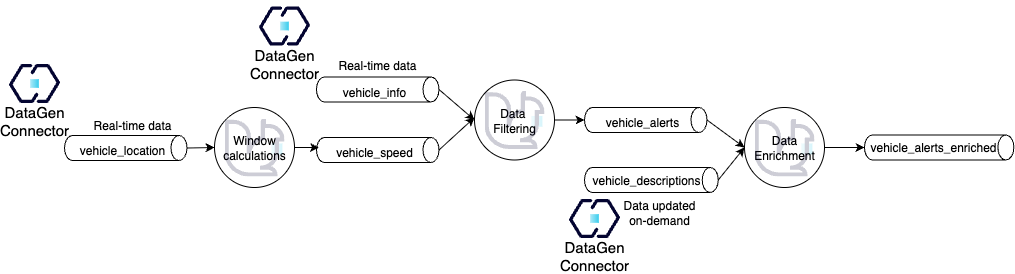

The diagram above was exported from draw.io. Its source (the exported page's mxGraphModel, read from the mxfile embedded in the PNG):
<mxGraphModel dx="1389" dy="1087" grid="1" gridSize="10" guides="1" tooltips="1" connect="1" arrows="1" fold="1" page="1" pageScale="1" pageWidth="827" pageHeight="1169" math="0" shadow="0">
  <root>
    <mxCell id="0" />
    <mxCell id="1" parent="0" />
    <mxCell id="2" value="" style="group" vertex="1" connectable="0" parent="1">
      <mxGeometry x="100" y="388" width="122.5" height="25" as="geometry" />
    </mxCell>
    <mxCell id="3" value="" style="shape=cylinder3;whiteSpace=wrap;html=1;boundedLbl=1;backgroundOutline=1;size=8;rotation=90;" vertex="1" parent="2">
      <mxGeometry x="48.75" y="-48.75" width="25" height="122.5" as="geometry" />
    </mxCell>
    <mxCell id="4" value="vehicle_location" style="text;html=1;align=center;verticalAlign=middle;whiteSpace=wrap;rounded=0;" vertex="1" parent="2">
      <mxGeometry x="2.5" y="5" width="110" height="20" as="geometry" />
    </mxCell>
    <mxCell id="5" value="Real-time data" style="text;html=1;align=center;verticalAlign=middle;whiteSpace=wrap;rounded=0;" vertex="1" parent="1">
      <mxGeometry x="123" y="363" width="90" height="30" as="geometry" />
    </mxCell>
    <mxCell id="6" value="" style="group" vertex="1" connectable="0" parent="1">
      <mxGeometry x="250" y="360" width="80" height="80" as="geometry" />
    </mxCell>
    <mxCell id="7" value="Window calculations" style="ellipse;whiteSpace=wrap;html=1;aspect=fixed;" vertex="1" parent="6">
      <mxGeometry width="80" height="80" as="geometry" />
    </mxCell>
    <mxCell id="8" value="" style="shape=image;verticalLabelPosition=bottom;verticalAlign=top;imageAspect=0;image=data:image/svg+xml,(base64 omitted: 2360 chars);fontSize=12;strokeWidth=1;opacity=20;" vertex="1" parent="6">
      <mxGeometry x="10" y="11" width="60" height="58" as="geometry" />
    </mxCell>
    <mxCell id="9" value="" style="group" vertex="1" connectable="0" parent="1">
      <mxGeometry x="352" y="390" width="122.5" height="25" as="geometry" />
    </mxCell>
    <mxCell id="10" value="" style="shape=cylinder3;whiteSpace=wrap;html=1;boundedLbl=1;backgroundOutline=1;size=8;rotation=90;" vertex="1" parent="9">
      <mxGeometry x="48.75" y="-48.75" width="25" height="122.5" as="geometry" />
    </mxCell>
    <mxCell id="11" value="vehicle_speed" style="text;html=1;align=center;verticalAlign=middle;whiteSpace=wrap;rounded=0;" vertex="1" parent="9">
      <mxGeometry x="2.5" y="5" width="110" height="20" as="geometry" />
    </mxCell>
    <mxCell id="12" value="" style="group" vertex="1" connectable="0" parent="1">
      <mxGeometry x="352" y="329.5" width="122.5" height="25" as="geometry" />
    </mxCell>
    <mxCell id="13" value="" style="shape=cylinder3;whiteSpace=wrap;html=1;boundedLbl=1;backgroundOutline=1;size=8;rotation=90;" vertex="1" parent="12">
      <mxGeometry x="48.75" y="-48.75" width="25" height="122.5" as="geometry" />
    </mxCell>
    <mxCell id="14" value="vehicle_info" style="text;html=1;align=center;verticalAlign=middle;whiteSpace=wrap;rounded=0;" vertex="1" parent="12">
      <mxGeometry x="2.5" y="5" width="110" height="20" as="geometry" />
    </mxCell>
    <mxCell id="15" value="" style="group" vertex="1" connectable="0" parent="1">
      <mxGeometry x="510" y="332.5" width="80" height="80" as="geometry" />
    </mxCell>
    <mxCell id="16" value="Data&amp;nbsp;&lt;div&gt;F&lt;span style=&quot;background-color: transparent; color: light-dark(rgb(0, 0, 0), rgb(255, 255, 255));&quot;&gt;iltering&lt;/span&gt;&lt;/div&gt;" style="ellipse;whiteSpace=wrap;html=1;aspect=fixed;" vertex="1" parent="15">
      <mxGeometry width="80" height="80" as="geometry" />
    </mxCell>
    <mxCell id="17" value="" style="shape=image;verticalLabelPosition=bottom;verticalAlign=top;imageAspect=0;image=data:image/svg+xml,(base64 omitted: 2360 chars);fontSize=12;strokeWidth=1;opacity=20;" vertex="1" parent="15">
      <mxGeometry x="10" y="11" width="60" height="58" as="geometry" />
    </mxCell>
    <mxCell id="18" value="" style="group" vertex="1" connectable="0" parent="1">
      <mxGeometry x="620" y="360" width="122.5" height="25" as="geometry" />
    </mxCell>
    <mxCell id="19" value="" style="shape=cylinder3;whiteSpace=wrap;html=1;boundedLbl=1;backgroundOutline=1;size=8;rotation=90;" vertex="1" parent="18">
      <mxGeometry x="48.75" y="-48.75" width="25" height="122.5" as="geometry" />
    </mxCell>
    <mxCell id="20" value="vehicle_alerts" style="text;html=1;align=center;verticalAlign=middle;whiteSpace=wrap;rounded=0;" vertex="1" parent="18">
      <mxGeometry x="2.5" y="5" width="110" height="20" as="geometry" />
    </mxCell>
    <mxCell id="21" value="" style="group" vertex="1" connectable="0" parent="1">
      <mxGeometry x="780" y="360" width="80" height="80" as="geometry" />
    </mxCell>
    <mxCell id="22" value="Data&lt;div&gt;Enrichment&lt;/div&gt;" style="ellipse;whiteSpace=wrap;html=1;aspect=fixed;" vertex="1" parent="21">
      <mxGeometry width="80" height="80" as="geometry" />
    </mxCell>
    <mxCell id="23" value="" style="shape=image;verticalLabelPosition=bottom;verticalAlign=top;imageAspect=0;image=data:image/svg+xml,(base64 omitted: 2360 chars);fontSize=12;strokeWidth=1;opacity=20;" vertex="1" parent="21">
      <mxGeometry x="10" y="11" width="60" height="58" as="geometry" />
    </mxCell>
    <mxCell id="24" value="" style="group" vertex="1" connectable="0" parent="1">
      <mxGeometry x="900" y="387.5" width="149.38" height="25" as="geometry" />
    </mxCell>
    <mxCell id="25" value="" style="shape=cylinder3;whiteSpace=wrap;html=1;boundedLbl=1;backgroundOutline=1;size=8;rotation=90;" vertex="1" parent="24">
      <mxGeometry x="62.190000000000055" y="-62.18999999999994" width="25" height="149.38" as="geometry" />
    </mxCell>
    <mxCell id="26" value="vehicle_alerts_enriched" style="text;html=1;align=center;verticalAlign=middle;whiteSpace=wrap;rounded=0;" vertex="1" parent="24">
      <mxGeometry x="13.990000000000009" y="2.5" width="110" height="20" as="geometry" />
    </mxCell>
    <mxCell id="27" value="Real-time data" style="text;html=1;align=center;verticalAlign=middle;whiteSpace=wrap;rounded=0;" vertex="1" parent="1">
      <mxGeometry x="368.25" y="302.5" width="90" height="30" as="geometry" />
    </mxCell>
    <mxCell id="28" value="" style="group" vertex="1" connectable="0" parent="1">
      <mxGeometry x="619.995" y="419.995" width="133.75" height="25" as="geometry" />
    </mxCell>
    <mxCell id="29" value="" style="shape=cylinder3;whiteSpace=wrap;html=1;boundedLbl=1;backgroundOutline=1;size=8;rotation=90;" vertex="1" parent="28">
      <mxGeometry x="54.375" y="-54.375" width="25" height="133.75" as="geometry" />
    </mxCell>
    <mxCell id="30" value="vehicle_descriptions" style="text;html=1;align=center;verticalAlign=middle;whiteSpace=wrap;rounded=0;" vertex="1" parent="28">
      <mxGeometry x="6.9950000000000045" y="2.5049999999999955" width="110" height="20" as="geometry" />
    </mxCell>
    <mxCell id="31" value="" style="group" vertex="1" connectable="0" parent="1">
      <mxGeometry x="40" y="310" width="60" height="80" as="geometry" />
    </mxCell>
    <mxCell id="32" value="" style="shape=image;verticalLabelPosition=bottom;verticalAlign=top;imageAspect=0;aspect=fixed;image=data:image/svg+xml,(base64 omitted: 2012 chars);" vertex="1" parent="31">
      <mxGeometry x="4" width="52" height="52" as="geometry" />
    </mxCell>
    <mxCell id="33" value="DataGen&lt;br&gt;Connector" style="text;html=1;align=center;verticalAlign=middle;whiteSpace=wrap;rounded=0;fontSize=15;" vertex="1" parent="31">
      <mxGeometry y="46.666666666666664" width="60" height="33.33333333333333" as="geometry" />
    </mxCell>
    <mxCell id="34" value="" style="group" vertex="1" connectable="0" parent="1">
      <mxGeometry x="290" y="252.5" width="60" height="80" as="geometry" />
    </mxCell>
    <mxCell id="35" value="" style="shape=image;verticalLabelPosition=bottom;verticalAlign=top;imageAspect=0;aspect=fixed;image=data:image/svg+xml,(base64 omitted: 2012 chars);" vertex="1" parent="34">
      <mxGeometry x="4" width="52" height="52" as="geometry" />
    </mxCell>
    <mxCell id="36" value="DataGen&lt;br&gt;Connector" style="text;html=1;align=center;verticalAlign=middle;whiteSpace=wrap;rounded=0;fontSize=15;" vertex="1" parent="34">
      <mxGeometry y="46.666666666666664" width="60" height="33.33333333333333" as="geometry" />
    </mxCell>
    <mxCell id="37" value="" style="group" vertex="1" connectable="0" parent="1">
      <mxGeometry x="600" y="444.99" width="60" height="80" as="geometry" />
    </mxCell>
    <mxCell id="38" value="" style="shape=image;verticalLabelPosition=bottom;verticalAlign=top;imageAspect=0;aspect=fixed;image=data:image/svg+xml,(base64 omitted: 2012 chars);" vertex="1" parent="37">
      <mxGeometry x="4" width="52" height="52" as="geometry" />
    </mxCell>
    <mxCell id="39" value="DataGen&lt;br&gt;Connector" style="text;html=1;align=center;verticalAlign=middle;whiteSpace=wrap;rounded=0;fontSize=15;" vertex="1" parent="37">
      <mxGeometry y="46.666666666666664" width="60" height="33.33333333333333" as="geometry" />
    </mxCell>
    <mxCell id="40" value="" style="endArrow=classic;html=1;rounded=0;exitX=0.5;exitY=0;exitDx=0;exitDy=0;exitPerimeter=0;entryX=0;entryY=0.5;entryDx=0;entryDy=0;" edge="1" source="3" target="7" parent="1">
      <mxGeometry width="50" height="50" relative="1" as="geometry">
        <mxPoint x="390" y="580" as="sourcePoint" />
        <mxPoint x="440" y="530" as="targetPoint" />
      </mxGeometry>
    </mxCell>
    <mxCell id="41" value="" style="endArrow=classic;html=1;rounded=0;exitX=1;exitY=0.5;exitDx=0;exitDy=0;entryX=0;entryY=0.25;entryDx=0;entryDy=0;" edge="1" source="7" target="11" parent="1">
      <mxGeometry width="50" height="50" relative="1" as="geometry">
        <mxPoint x="390" y="580" as="sourcePoint" />
        <mxPoint x="440" y="530" as="targetPoint" />
      </mxGeometry>
    </mxCell>
    <mxCell id="42" value="" style="endArrow=classic;html=1;rounded=0;exitX=0.5;exitY=0;exitDx=0;exitDy=0;exitPerimeter=0;entryX=0;entryY=0.5;entryDx=0;entryDy=0;" edge="1" source="13" target="16" parent="1">
      <mxGeometry width="50" height="50" relative="1" as="geometry">
        <mxPoint x="390" y="580" as="sourcePoint" />
        <mxPoint x="440" y="530" as="targetPoint" />
      </mxGeometry>
    </mxCell>
    <mxCell id="43" value="" style="endArrow=classic;html=1;rounded=0;exitX=0.5;exitY=0;exitDx=0;exitDy=0;exitPerimeter=0;" edge="1" source="10" parent="1">
      <mxGeometry width="50" height="50" relative="1" as="geometry">
        <mxPoint x="520" y="610" as="sourcePoint" />
        <mxPoint x="510" y="370" as="targetPoint" />
      </mxGeometry>
    </mxCell>
    <mxCell id="44" value="" style="endArrow=classic;html=1;rounded=0;exitX=1;exitY=0.5;exitDx=0;exitDy=0;entryX=0.5;entryY=1;entryDx=0;entryDy=0;entryPerimeter=0;" edge="1" source="16" target="19" parent="1">
      <mxGeometry width="50" height="50" relative="1" as="geometry">
        <mxPoint x="620" y="730" as="sourcePoint" />
        <mxPoint x="655" y="761" as="targetPoint" />
      </mxGeometry>
    </mxCell>
    <mxCell id="45" value="" style="endArrow=classic;html=1;rounded=0;exitX=0.5;exitY=0;exitDx=0;exitDy=0;exitPerimeter=0;entryX=0;entryY=0.5;entryDx=0;entryDy=0;" edge="1" source="19" target="22" parent="1">
      <mxGeometry width="50" height="50" relative="1" as="geometry">
        <mxPoint x="400" y="680" as="sourcePoint" />
        <mxPoint x="435" y="711" as="targetPoint" />
      </mxGeometry>
    </mxCell>
    <mxCell id="46" value="" style="endArrow=classic;html=1;rounded=0;exitX=0.5;exitY=0;exitDx=0;exitDy=0;exitPerimeter=0;entryX=0;entryY=0.5;entryDx=0;entryDy=0;" edge="1" source="29" target="22" parent="1">
      <mxGeometry width="50" height="50" relative="1" as="geometry">
        <mxPoint x="780" y="560" as="sourcePoint" />
        <mxPoint x="815" y="591" as="targetPoint" />
      </mxGeometry>
    </mxCell>
    <mxCell id="47" value="" style="endArrow=classic;html=1;rounded=0;exitX=1;exitY=0.5;exitDx=0;exitDy=0;entryX=0.5;entryY=1;entryDx=0;entryDy=0;entryPerimeter=0;" edge="1" source="22" target="25" parent="1">
      <mxGeometry width="50" height="50" relative="1" as="geometry">
        <mxPoint x="930" y="650" as="sourcePoint" />
        <mxPoint x="965" y="681" as="targetPoint" />
      </mxGeometry>
    </mxCell>
    <mxCell id="48" value="Data updated&lt;div&gt;on-demand&lt;/div&gt;" style="text;html=1;align=center;verticalAlign=middle;whiteSpace=wrap;rounded=0;" vertex="1" parent="1">
      <mxGeometry x="650" y="450" width="90" height="30" as="geometry" />
    </mxCell>
  </root>
</mxGraphModel>